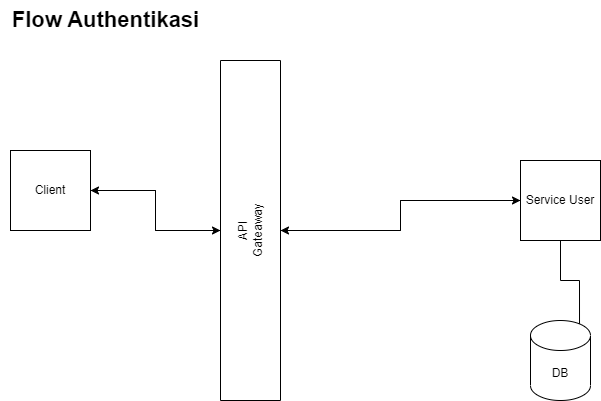

The diagram above was exported from draw.io. Its source (the exported page's mxGraphModel, read from the mxfile embedded in the PNG):
<mxGraphModel dx="1209" dy="618" grid="1" gridSize="10" guides="1" tooltips="1" connect="1" arrows="1" fold="1" page="1" pageScale="1" pageWidth="850" pageHeight="1100" math="0" shadow="0">
  <root>
    <mxCell id="0" />
    <mxCell id="1" parent="0" />
    <mxCell id="s_QdZH5wTykGWuaDxKCs-11" style="edgeStyle=orthogonalEdgeStyle;rounded=0;orthogonalLoop=1;jettySize=auto;html=1;" edge="1" parent="1" source="s_QdZH5wTykGWuaDxKCs-1" target="s_QdZH5wTykGWuaDxKCs-2">
      <mxGeometry relative="1" as="geometry" />
    </mxCell>
    <mxCell id="s_QdZH5wTykGWuaDxKCs-1" value="Client" style="whiteSpace=wrap;html=1;aspect=fixed;" vertex="1" parent="1">
      <mxGeometry x="70" y="170" width="80" height="80" as="geometry" />
    </mxCell>
    <mxCell id="s_QdZH5wTykGWuaDxKCs-10" style="edgeStyle=orthogonalEdgeStyle;rounded=0;orthogonalLoop=1;jettySize=auto;html=1;" edge="1" parent="1" source="s_QdZH5wTykGWuaDxKCs-2" target="s_QdZH5wTykGWuaDxKCs-1">
      <mxGeometry relative="1" as="geometry" />
    </mxCell>
    <mxCell id="s_QdZH5wTykGWuaDxKCs-12" style="edgeStyle=orthogonalEdgeStyle;rounded=0;orthogonalLoop=1;jettySize=auto;html=1;entryX=0;entryY=0.5;entryDx=0;entryDy=0;" edge="1" parent="1" source="s_QdZH5wTykGWuaDxKCs-2" target="s_QdZH5wTykGWuaDxKCs-3">
      <mxGeometry relative="1" as="geometry" />
    </mxCell>
    <mxCell id="s_QdZH5wTykGWuaDxKCs-2" value="API&lt;br&gt;Gateaway" style="rounded=0;whiteSpace=wrap;html=1;rotation=-90;" vertex="1" parent="1">
      <mxGeometry x="140" y="220" width="340" height="60" as="geometry" />
    </mxCell>
    <mxCell id="s_QdZH5wTykGWuaDxKCs-13" style="edgeStyle=orthogonalEdgeStyle;rounded=0;orthogonalLoop=1;jettySize=auto;html=1;" edge="1" parent="1" source="s_QdZH5wTykGWuaDxKCs-3" target="s_QdZH5wTykGWuaDxKCs-2">
      <mxGeometry relative="1" as="geometry" />
    </mxCell>
    <mxCell id="s_QdZH5wTykGWuaDxKCs-14" style="edgeStyle=orthogonalEdgeStyle;rounded=0;orthogonalLoop=1;jettySize=auto;html=1;entryX=0.817;entryY=0.34;entryDx=0;entryDy=0;entryPerimeter=0;" edge="1" parent="1" source="s_QdZH5wTykGWuaDxKCs-3" target="s_QdZH5wTykGWuaDxKCs-5">
      <mxGeometry relative="1" as="geometry" />
    </mxCell>
    <mxCell id="s_QdZH5wTykGWuaDxKCs-3" value="Service User" style="whiteSpace=wrap;html=1;aspect=fixed;" vertex="1" parent="1">
      <mxGeometry x="580" y="180" width="80" height="80" as="geometry" />
    </mxCell>
    <mxCell id="s_QdZH5wTykGWuaDxKCs-5" value="DB" style="shape=cylinder3;whiteSpace=wrap;html=1;boundedLbl=1;backgroundOutline=1;size=15;" vertex="1" parent="1">
      <mxGeometry x="590" y="340" width="60" height="80" as="geometry" />
    </mxCell>
    <mxCell id="s_QdZH5wTykGWuaDxKCs-15" value="&lt;font style=&quot;font-size: 22px;&quot;&gt;Flow Authentikasi&lt;/font&gt;" style="text;html=1;resizable=0;autosize=1;align=center;verticalAlign=middle;points=[];fillColor=none;strokeColor=none;rounded=0;fontStyle=1" vertex="1" parent="1">
      <mxGeometry x="60" y="20" width="210" height="40" as="geometry" />
    </mxCell>
  </root>
</mxGraphModel>